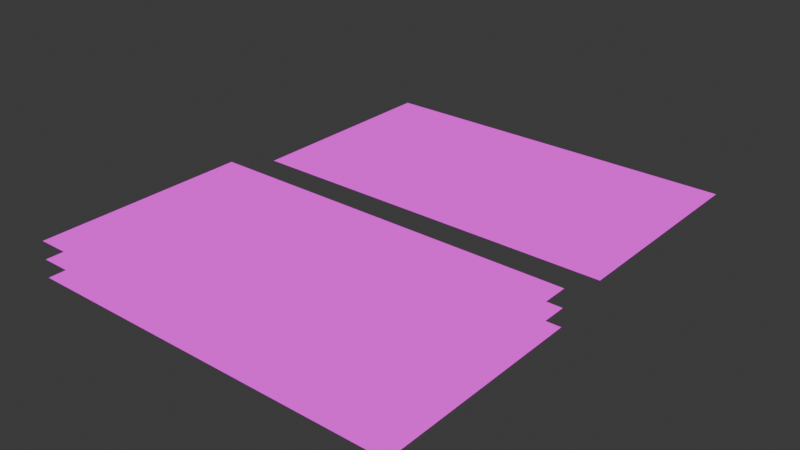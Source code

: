 # Source: 3D_Objects.blend  (saved by Blender 5.0.119; exported with 4.5.12 LTS)
import bpy
from mathutils import Matrix  # noqa: F401  (used for matrix-valued properties, if any)

bpy.ops.wm.read_factory_settings(use_empty=True)
scene = bpy.context.scene
scene.name = 'Scene'

# ---- collections
col_collection = bpy.data.collections.new('Collection'); scene.collection.children.link(col_collection)

# ---- images (referenced by path relative to the original .blend; pixels are not part of the script)
import os
ASSET_DIR = os.environ.get("B2B_ASSET_DIR", "")  # directory of the original .blend (textures are referenced by path, not embedded)
HERE = os.path.dirname(os.path.abspath(__file__))  # packed textures are extracted next to this script under _unpacked/

def load_image(name, relpath, width, height, colorspace="sRGB"):
    """Load a texture the original file referenced (path relative to the .blend, or extracted next to this script)."""
    p = next((c for c in (os.path.join(HERE, relpath), os.path.join(ASSET_DIR, relpath)) if relpath and os.path.exists(c)), "")
    if p:
        img = bpy.data.images.load(p, check_existing=True)
        img.name = name
    else:  # same state as the original file: an image datablock whose file is absent (Cycles renders it pink)
        img = bpy.data.images.new(name, width, height)
        img.source = "FILE"
        img.filepath = "//" + (relpath or name)
    img.colorspace_settings.name = colorspace
    return img
img_008_dds = load_image('008.dds', 'Textures/013.png', 1024, 1024, 'sRGB')

# ---- materials (node trees are filled in below, after node groups)
mat_slide = bpy.data.materials.new('Slide')

# ---- material node trees
mat_slide.use_nodes = True; mat_slide.node_tree.nodes.clear()
_N = mat_slide.node_tree.nodes; _L = mat_slide.node_tree.links
n0 = _N.new('ShaderNodeOutputMaterial'); n0.name = 'Material Output'; n0.location = (922, 325)
n1 = _N.new('ShaderNodeTexImage'); n1.name = 'Image Texture.001'; n1.location = (24, 274)
n1.image = img_008_dds
n2 = _N.new('ShaderNodeEmission'); n2.name = 'Emission'; n2.location = (491, 284)
n3 = _N.new('ShaderNodeBsdfTransparent'); n3.name = 'Transparent BSDF'; n3.location = (494, 412)
n3.inputs[0].default_value = (1.0, 1.0, 1.0, 0.0)
n4 = _N.new('ShaderNodeMixShader'); n4.name = 'Mix Shader'; n4.location = (719, 231)
_L.new(n1.outputs[0], n2.inputs[0])
_L.new(n4.outputs[0], n0.inputs[0])
_L.new(n2.outputs[0], n4.inputs[2])
_L.new(n3.outputs[0], n4.inputs[1])
_L.new(n1.outputs[1], n4.inputs[0])
n0.is_active_output = True

# ---- world
world_world = bpy.data.worlds.new('World'); scene.world = world_world
world_world.use_nodes = True; world_world.node_tree.nodes.clear()
_N = world_world.node_tree.nodes; _L = world_world.node_tree.links
n0 = _N.new('ShaderNodeOutputWorld'); n0.name = 'World Output'; n0.location = (200, 100)
n1 = _N.new('ShaderNodeBackground'); n1.name = 'Background'; n1.location = (-200, 100)
n1.inputs[0].default_value = (0.05088, 0.05088, 0.05088, 1.0)
_L.new(n1.outputs[0], n0.inputs[0])
n0.is_active_output = True
world_world.color = (0.05088, 0.05088, 0.05088)
world_world.sun_shadow_jitter_overblur = 0.0

# ---- meshes
me_3dslide = bpy.data.meshes.new('3DSlide')
me_3dslide.from_pydata([(2.665, -1.5, 1.806e-07), (2.665, 1.5, 1.866e-07), (-2.665, -1.5, -1.866e-07), (-2.665, 1.5, -1.806e-07), (2.665, -1.5, -0.25), (2.665, 1.5, -0.25), (-2.665, -1.5, -0.25), (-2.665, 1.5, -0.25), (2.665, -1.5, 0.25), (2.665, 1.5, 0.25), (-2.665, -1.5, 0.25), (-2.665, 1.5, 0.25)], [], [(0, 1, 3, 2), (4, 5, 7, 6), (8, 9, 11, 10)])
_uv = me_3dslide.uv_layers.new(name='UVMap')
_uv.uv.foreach_set('vector', [1.0, 0.5, 1.0, 1.0, 0.0, 1.0, 0.0, 0.5, 0.5, 0.0, 0.5, 0.5, 0.0, 0.5, 0.0, 0.0, 1.0, 0.0, 1.0, 0.5, 0.5, 0.5, 0.5, 0.0])
me_3dslide.materials.append(mat_slide)
me_3dslide.update()
me_2dslide = bpy.data.meshes.new('2DSlide')
me_2dslide.from_pydata([(2.667, -1.5, 3.612e-07), (2.667, 1.5, 3.731e-07), (-2.667, -1.5, -3.731e-07), (-2.667, 1.5, -3.612e-07)], [], [(0, 1, 3, 2)])
_uv = me_2dslide.uv_layers.new(name='UVMap')
_uv.uv.foreach_set('vector', [1.0, 0.0, 1.0, 1.0, 0.0, 1.0, 0.0, 0.0])
me_2dslide.materials.append(mat_slide)
me_2dslide.update()

# ---- objects
ob_3dslide = bpy.data.objects.new('3DSlide', me_3dslide)
ob_2d_slide = bpy.data.objects.new('2D Slide', me_2dslide)

# ---- transforms, parenting, visibility, modifiers, constraints
ob_3dslide.location = (0.0, 0.0, 0.0)
_m = ob_3dslide.modifiers.new('Subdivision', 'SUBSURF')
_m.subdivision_type = 'SIMPLE'
_m.show_only_control_edges = False
_m = ob_3dslide.modifiers.new('Triangulate', 'TRIANGULATE')
_m.quad_method = 'FIXED'
_m.ngon_method = 'CLIP'
_m.keep_custom_normals = True
ob_2d_slide.location = (0.0, 3.788, 0.0)
_m = ob_2d_slide.modifiers.new('Subdivision', 'SUBSURF')
_m.subdivision_type = 'SIMPLE'
_m.show_only_control_edges = False
_m = ob_2d_slide.modifiers.new('Triangulate', 'TRIANGULATE')
_m.quad_method = 'FIXED'
_m.ngon_method = 'CLIP'
_m.keep_custom_normals = True

# ---- collection membership
col_collection.objects.link(ob_3dslide)
col_collection.objects.link(ob_2d_slide)

# ---- scene / render settings (as saved in the file)
scene.frame_start = 1; scene.frame_end = 250; scene.frame_set(1)
scene.render.engine = 'BLENDER_EEVEE_NEXT'
scene.render.bake_bias = 0.0
scene.render.bake_samples = 0
scene.cycles.sampling_pattern = 'TABULATED_SOBOL'
scene.eevee.use_volume_custom_range = False
bpy.context.view_layer.update()

# ---- added for rendering (the .blend has no active camera): camera
cam_auto = bpy.data.cameras.new('AutoCamera')
cam_auto.lens = 50.0
cam_auto.sensor_width = 36.0
cam_auto.clip_end = 1000.0
ob_auto_camera = bpy.data.objects.new('AutoCamera', cam_auto)
scene.collection.objects.link(ob_auto_camera)
ob_auto_camera.location = (8.00048, -7.70647, 6.40038)
ob_auto_camera.rotation_euler = (1.09748, -7.21219e-08, 0.694738)
scene.camera = ob_auto_camera
bpy.context.view_layer.update()
